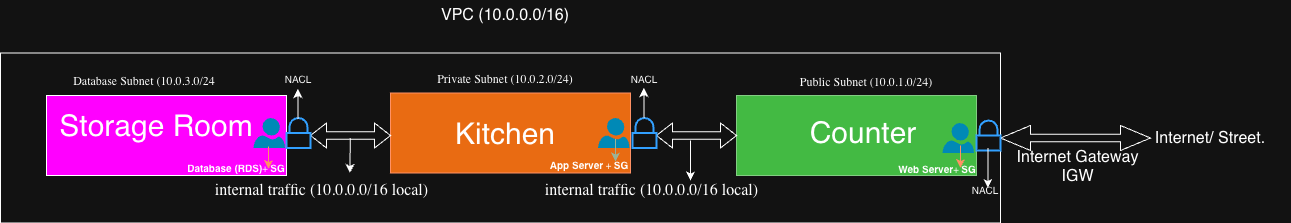

The diagram above was exported from draw.io. Its source (the exported page's mxGraphModel, read from the mxfile embedded in the PNG):
<mxGraphModel dx="1313" dy="904" grid="1" gridSize="10" guides="1" tooltips="1" connect="1" arrows="1" fold="1" page="1" pageScale="1" pageWidth="827" pageHeight="1169" math="0" shadow="0">
  <root>
    <mxCell id="0" />
    <mxCell id="1" parent="0" />
    <mxCell id="XMd42NQgEkLlDD1JrUSk-1" parent="1" style="rounded=0;whiteSpace=wrap;html=1;" value="" vertex="1">
      <mxGeometry height="170" width="1000" x="30" y="122.5" as="geometry" />
    </mxCell>
    <mxCell id="XMd42NQgEkLlDD1JrUSk-2" parent="1" style="text;html=1;whiteSpace=wrap;strokeColor=none;fillColor=none;align=center;verticalAlign=middle;rounded=0;fontSize=16;" value="VPC (10.0.0.0/16)" vertex="1">
      <mxGeometry height="30" width="180" x="445" y="70" as="geometry" />
    </mxCell>
    <mxCell id="XMd42NQgEkLlDD1JrUSk-5" parent="1" style="rounded=0;whiteSpace=wrap;html=1;fillColor=light-dark(#000000,#FF00FF);" value="" vertex="1">
      <mxGeometry height="80" width="240" x="76" y="165" as="geometry" />
    </mxCell>
    <mxCell id="XMd42NQgEkLlDD1JrUSk-6" parent="1" style="rounded=0;whiteSpace=wrap;html=1;fillColor=#fa6800;fontColor=#000000;strokeColor=#C73500;" value="" vertex="1">
      <mxGeometry height="80" width="240" x="420" y="162.5" as="geometry" />
    </mxCell>
    <mxCell id="XMd42NQgEkLlDD1JrUSk-7" parent="1" style="rounded=0;whiteSpace=wrap;html=1;fillColor=#008a00;fontColor=#ffffff;strokeColor=#005700;" value="" vertex="1">
      <mxGeometry height="80" width="240" x="766" y="165" as="geometry" />
    </mxCell>
    <mxCell id="XMd42NQgEkLlDD1JrUSk-8" parent="1" style="text;html=1;whiteSpace=wrap;strokeColor=none;fillColor=none;align=center;verticalAlign=middle;rounded=0;fontSize=16;" value="&lt;font style=&quot;font-size: 30px;&quot;&gt;Counter&lt;/font&gt;" vertex="1">
      <mxGeometry height="40" width="168" x="809" y="182" as="geometry" />
    </mxCell>
    <mxCell id="XMd42NQgEkLlDD1JrUSk-11" parent="1" style="text;html=1;whiteSpace=wrap;strokeColor=none;fillColor=none;align=center;verticalAlign=middle;rounded=0;fontSize=16;" value="&lt;span style=&quot;caret-color: rgb(255, 255, 255); font-family: -webkit-standard; text-align: start;&quot;&gt;&lt;font style=&quot;font-size: 12px;&quot;&gt;Public Subnet (10.0.1.0/24)&lt;/font&gt;&lt;/span&gt;" vertex="1">
      <mxGeometry height="50" width="220" x="786" y="126" as="geometry" />
    </mxCell>
    <mxCell id="XMd42NQgEkLlDD1JrUSk-12" parent="1" style="text;html=1;whiteSpace=wrap;strokeColor=none;fillColor=none;align=center;verticalAlign=middle;rounded=0;fontSize=16;" value="&lt;span style=&quot;caret-color: rgb(255, 255, 255); font-family: -webkit-standard; text-align: start;&quot;&gt;&lt;font style=&quot;font-size: 12px;&quot;&gt;Private Subnet (10.0.2.0/24)&lt;/font&gt;&lt;/span&gt;" vertex="1">
      <mxGeometry height="30" width="220" x="425" y="132.5" as="geometry" />
    </mxCell>
    <mxCell id="XMd42NQgEkLlDD1JrUSk-13" parent="1" style="text;html=1;whiteSpace=wrap;strokeColor=none;fillColor=none;align=center;verticalAlign=middle;rounded=0;fontSize=16;" value="&lt;font style=&quot;font-size: 30px;&quot;&gt;Kitchen&lt;/font&gt;" vertex="1">
      <mxGeometry height="30" width="60" x="505" y="187.5" as="geometry" />
    </mxCell>
    <mxCell id="XMd42NQgEkLlDD1JrUSk-14" parent="1" style="text;html=1;whiteSpace=wrap;strokeColor=none;fillColor=none;align=center;verticalAlign=middle;rounded=0;fontSize=16;" value="&lt;span style=&quot;caret-color: rgb(255, 255, 255); font-family: -webkit-standard; text-align: start;&quot;&gt;&lt;font style=&quot;font-size: 12px;&quot;&gt;Database Subnet (10.0.3.0/24&lt;/font&gt;&lt;/span&gt;" vertex="1">
      <mxGeometry height="30" width="220" x="64" y="135" as="geometry" />
    </mxCell>
    <mxCell id="XMd42NQgEkLlDD1JrUSk-15" parent="1" style="text;html=1;whiteSpace=wrap;strokeColor=none;fillColor=none;align=center;verticalAlign=middle;rounded=0;fontSize=16;" value="&lt;font style=&quot;font-size: 30px;&quot;&gt;Storage Room&lt;/font&gt;" vertex="1">
      <mxGeometry height="30" width="220" x="76" y="180" as="geometry" />
    </mxCell>
    <mxCell id="XMd42NQgEkLlDD1JrUSk-17" parent="1" style="shape=doubleArrow;whiteSpace=wrap;html=1;" value="" vertex="1">
      <mxGeometry height="25" width="150" x="1030" y="195" as="geometry" />
    </mxCell>
    <mxCell id="XMd42NQgEkLlDD1JrUSk-18" parent="1" style="text;html=1;whiteSpace=wrap;strokeColor=none;fillColor=none;align=center;verticalAlign=middle;rounded=0;fontSize=16;" value="&lt;div&gt;Internet Gateway&lt;br&gt;IGW&lt;div&gt;&lt;br&gt;&lt;/div&gt;&lt;/div&gt;" vertex="1">
      <mxGeometry height="30" width="145" x="1035" y="231" as="geometry" />
    </mxCell>
    <mxCell id="XMd42NQgEkLlDD1JrUSk-20" parent="1" style="text;html=1;whiteSpace=wrap;strokeColor=none;fillColor=none;align=center;verticalAlign=middle;rounded=0;fontSize=16;" value="&lt;div&gt;&lt;div&gt;Internet/ Street.&lt;/div&gt;&lt;/div&gt;" vertex="1">
      <mxGeometry height="30" width="160" x="1160" y="192.5" as="geometry" />
    </mxCell>
    <mxCell id="XMd42NQgEkLlDD1JrUSk-23" parent="1" style="shape=doubleArrow;whiteSpace=wrap;html=1;" value="" vertex="1">
      <mxGeometry height="25" width="80" x="686" y="192.5" as="geometry" />
    </mxCell>
    <mxCell id="XMd42NQgEkLlDD1JrUSk-25" parent="1" style="shape=doubleArrow;whiteSpace=wrap;html=1;" value="" vertex="1">
      <mxGeometry height="25" width="80" x="340" y="192.5" as="geometry" />
    </mxCell>
    <mxCell id="XMd42NQgEkLlDD1JrUSk-26" edge="1" parent="1" style="endArrow=classic;html=1;rounded=0;fontSize=12;curved=1;" value="">
      <mxGeometry height="50" relative="1" width="50" as="geometry">
        <mxPoint x="720" y="210" as="sourcePoint" />
        <mxPoint x="720" y="250" as="targetPoint" />
      </mxGeometry>
    </mxCell>
    <mxCell id="XMd42NQgEkLlDD1JrUSk-27" edge="1" parent="1" style="endArrow=classic;html=1;rounded=0;fontSize=12;curved=1;" value="">
      <mxGeometry height="50" relative="1" width="50" as="geometry">
        <mxPoint x="379.78999999999996" y="207.5" as="sourcePoint" />
        <mxPoint x="379.40999999999997" y="242.5" as="targetPoint" />
      </mxGeometry>
    </mxCell>
    <mxCell id="XMd42NQgEkLlDD1JrUSk-29" parent="1" style="text;html=1;whiteSpace=wrap;strokeColor=none;fillColor=none;align=center;verticalAlign=middle;rounded=0;fontSize=16;" value="&lt;span style=&quot;caret-color: rgb(255, 255, 255); font-family: -webkit-standard; font-size: medium; text-align: start;&quot;&gt;internal traffic (10.0.0.0/16 local)&lt;/span&gt;" vertex="1">
      <mxGeometry height="30" width="243" x="230" y="245" as="geometry" />
    </mxCell>
    <mxCell id="XMd42NQgEkLlDD1JrUSk-32" parent="1" style="text;html=1;whiteSpace=wrap;strokeColor=none;fillColor=none;align=center;verticalAlign=middle;rounded=0;fontSize=16;" value="&lt;span style=&quot;caret-color: rgb(255, 255, 255); font-family: -webkit-standard; font-size: medium; text-align: start;&quot;&gt;internal traffic (10.0.0.0/16 local)&lt;/span&gt;" vertex="1">
      <mxGeometry height="30" width="243" x="560" y="245" as="geometry" />
    </mxCell>
    <mxCell id="XMd42NQgEkLlDD1JrUSk-34" parent="1" style="html=1;verticalLabelPosition=bottom;align=center;labelBackgroundColor=#ffffff;verticalAlign=top;strokeWidth=2;strokeColor=#0080F0;shadow=0;dashed=0;shape=mxgraph.ios7.icons.locked;" value="" vertex="1">
      <mxGeometry height="30" width="24" x="1006" y="190" as="geometry" />
    </mxCell>
    <mxCell id="XMd42NQgEkLlDD1JrUSk-35" parent="1" style="html=1;verticalLabelPosition=bottom;align=center;labelBackgroundColor=#ffffff;verticalAlign=top;strokeWidth=2;strokeColor=#0080F0;shadow=0;dashed=0;shape=mxgraph.ios7.icons.locked;" value="" vertex="1">
      <mxGeometry height="30" width="24" x="662" y="187.5" as="geometry" />
    </mxCell>
    <mxCell id="XMd42NQgEkLlDD1JrUSk-36" parent="1" style="html=1;verticalLabelPosition=bottom;align=center;labelBackgroundColor=#ffffff;verticalAlign=top;strokeWidth=2;strokeColor=#0080F0;shadow=0;dashed=0;shape=mxgraph.ios7.icons.locked;" value="" vertex="1">
      <mxGeometry height="30" width="24" x="316" y="187.5" as="geometry" />
    </mxCell>
    <mxCell id="XMd42NQgEkLlDD1JrUSk-39" edge="1" parent="1" style="endArrow=classic;html=1;rounded=0;fontSize=12;curved=1;" value="">
      <mxGeometry height="50" relative="1" width="50" as="geometry">
        <mxPoint x="1017.41" y="217.5" as="sourcePoint" />
        <mxPoint x="1017.41" y="257.5" as="targetPoint" />
      </mxGeometry>
    </mxCell>
    <mxCell id="XMd42NQgEkLlDD1JrUSk-41" edge="1" parent="1" style="endArrow=classic;html=1;rounded=0;fontSize=12;curved=1;" value="">
      <mxGeometry height="50" relative="1" width="50" as="geometry">
        <mxPoint x="327.40999999999997" y="188.5" as="sourcePoint" />
        <mxPoint x="327.40999999999997" y="158.5" as="targetPoint" />
      </mxGeometry>
    </mxCell>
    <mxCell id="XMd42NQgEkLlDD1JrUSk-42" edge="1" parent="1" style="endArrow=classic;html=1;rounded=0;fontSize=12;curved=1;" value="">
      <mxGeometry height="50" relative="1" width="50" as="geometry">
        <mxPoint x="673.41" y="187.5" as="sourcePoint" />
        <mxPoint x="673.41" y="157.5" as="targetPoint" />
      </mxGeometry>
    </mxCell>
    <mxCell id="XMd42NQgEkLlDD1JrUSk-43" parent="1" style="text;html=1;whiteSpace=wrap;strokeColor=none;fillColor=none;align=center;verticalAlign=middle;rounded=0;fontSize=16;" value="&lt;font style=&quot;font-size: 10px;&quot;&gt;NACL&lt;/font&gt;" vertex="1">
      <mxGeometry height="30" width="60" x="985" y="244" as="geometry" />
    </mxCell>
    <mxCell id="XMd42NQgEkLlDD1JrUSk-44" parent="1" style="text;html=1;whiteSpace=wrap;strokeColor=none;fillColor=none;align=center;verticalAlign=middle;rounded=0;fontSize=16;" value="&lt;font style=&quot;font-size: 10px;&quot;&gt;NACL&lt;/font&gt;" vertex="1">
      <mxGeometry height="30" width="60" x="644" y="132.5" as="geometry" />
    </mxCell>
    <mxCell id="XMd42NQgEkLlDD1JrUSk-45" parent="1" style="text;html=1;whiteSpace=wrap;strokeColor=none;fillColor=none;align=center;verticalAlign=middle;rounded=0;fontSize=10;" value="NACL" vertex="1">
      <mxGeometry height="30" width="60" x="298" y="132.5" as="geometry" />
    </mxCell>
    <mxCell id="XMd42NQgEkLlDD1JrUSk-49" parent="1" style="verticalLabelPosition=bottom;html=1;verticalAlign=top;align=center;strokeColor=none;fillColor=#00BEF2;shape=mxgraph.azure.user;" value="" vertex="1">
      <mxGeometry height="30" width="31.5" x="627.5" y="187.5" as="geometry" />
    </mxCell>
    <mxCell id="XMd42NQgEkLlDD1JrUSk-50" parent="1" style="verticalLabelPosition=bottom;html=1;verticalAlign=top;align=center;strokeColor=none;fillColor=#00BEF2;shape=mxgraph.azure.user;" value="" vertex="1">
      <mxGeometry height="30" width="31.5" x="972" y="192.5" as="geometry" />
    </mxCell>
    <mxCell id="XMd42NQgEkLlDD1JrUSk-51" parent="1" style="verticalLabelPosition=bottom;html=1;verticalAlign=top;align=center;strokeColor=none;fillColor=#00BEF2;shape=mxgraph.azure.user;" value="" vertex="1">
      <mxGeometry height="30" width="31.5" x="283" y="187.5" as="geometry" />
    </mxCell>
    <mxCell id="XMd42NQgEkLlDD1JrUSk-53" parent="1" style="text;html=1;whiteSpace=wrap;strokeColor=none;fillColor=none;align=center;verticalAlign=middle;rounded=0;fontSize=16;" value="&lt;font style=&quot;font-size: 10px;&quot;&gt;&lt;strong style=&quot;caret-color: rgb(255, 255, 255); text-align: start; text-decoration-thickness: auto; text-decoration-style: solid;&quot;&gt;Web Server&lt;/strong&gt;&lt;span style=&quot;caret-color: rgb(255, 255, 255); font-family: -webkit-standard; text-align: start;&quot;&gt;+&lt;span class=&quot;Apple-converted-space&quot;&gt; &lt;/span&gt;&lt;/span&gt;&lt;strong style=&quot;caret-color: rgb(255, 255, 255); text-align: start; text-decoration-thickness: auto; text-decoration-style: solid;&quot;&gt;SG&lt;/strong&gt;&lt;/font&gt;" vertex="1">
      <mxGeometry height="30" width="178" x="878" y="222.5" as="geometry" />
    </mxCell>
    <mxCell id="XMd42NQgEkLlDD1JrUSk-54" parent="1" style="text;html=1;whiteSpace=wrap;strokeColor=none;fillColor=none;align=center;verticalAlign=middle;rounded=0;fontSize=16;" value="&lt;font style=&quot;font-size: 10px;&quot;&gt;&lt;strong style=&quot;caret-color: rgb(255, 255, 255); text-align: start; text-decoration-thickness: auto; text-decoration-style: solid;&quot;&gt;App Server&lt;/strong&gt;&lt;span style=&quot;caret-color: rgb(255, 255, 255); font-family: -webkit-standard; text-align: start;&quot;&gt;&lt;span class=&quot;Apple-converted-space&quot;&gt;&amp;nbsp;&lt;/span&gt;+&lt;span class=&quot;Apple-converted-space&quot;&gt; &lt;/span&gt;&lt;/span&gt;&lt;strong style=&quot;caret-color: rgb(255, 255, 255); text-align: start; text-decoration-thickness: auto; text-decoration-style: solid;&quot;&gt;SG&lt;/strong&gt;&lt;/font&gt;" vertex="1">
      <mxGeometry height="30" width="178" x="530" y="218.5" as="geometry" />
    </mxCell>
    <mxCell id="XMd42NQgEkLlDD1JrUSk-56" parent="1" style="text;html=1;whiteSpace=wrap;strokeColor=none;fillColor=none;align=center;verticalAlign=middle;rounded=0;fontSize=16;" value="&lt;font style=&quot;font-size: 10px;&quot;&gt;&lt;strong style=&quot;caret-color: rgb(255, 255, 255); text-align: start; text-decoration-thickness: auto; text-decoration-style: solid;&quot;&gt;Database (RDS)&lt;/strong&gt;&lt;span style=&quot;caret-color: rgb(255, 255, 255); font-family: -webkit-standard; text-align: start;&quot;&gt;+&lt;span class=&quot;Apple-converted-space&quot;&gt; &lt;/span&gt;&lt;/span&gt;&lt;strong style=&quot;caret-color: rgb(255, 255, 255); text-align: start; text-decoration-thickness: auto; text-decoration-style: solid;&quot;&gt;SG&lt;/strong&gt;&lt;/font&gt;" vertex="1">
      <mxGeometry height="30" width="178" x="177" y="222" as="geometry" />
    </mxCell>
    <mxCell id="XMd42NQgEkLlDD1JrUSk-57" edge="1" parent="1" style="endArrow=classic;html=1;rounded=0;fontSize=12;curved=1;fillColor=#fa6800;strokeColor=#C73500;" value="">
      <mxGeometry height="50" relative="1" width="50" as="geometry">
        <mxPoint x="298" y="216" as="sourcePoint" />
        <mxPoint x="298" y="238.5" as="targetPoint" />
      </mxGeometry>
    </mxCell>
    <mxCell id="XMd42NQgEkLlDD1JrUSk-58" edge="1" parent="1" style="endArrow=classic;html=1;rounded=0;fontSize=12;curved=1;fillColor=#6d8764;strokeColor=#3A5431;" value="">
      <mxGeometry height="50" relative="1" width="50" as="geometry">
        <mxPoint x="645" y="208.5" as="sourcePoint" />
        <mxPoint x="645" y="231" as="targetPoint" />
      </mxGeometry>
    </mxCell>
    <mxCell id="XMd42NQgEkLlDD1JrUSk-59" edge="1" parent="1" style="endArrow=classic;html=1;rounded=0;fontSize=12;curved=1;fillColor=#fa6800;strokeColor=#C73500;" value="">
      <mxGeometry height="50" relative="1" width="50" as="geometry">
        <mxPoint x="990" y="215" as="sourcePoint" />
        <mxPoint x="990" y="237.5" as="targetPoint" />
      </mxGeometry>
    </mxCell>
  </root>
</mxGraphModel>